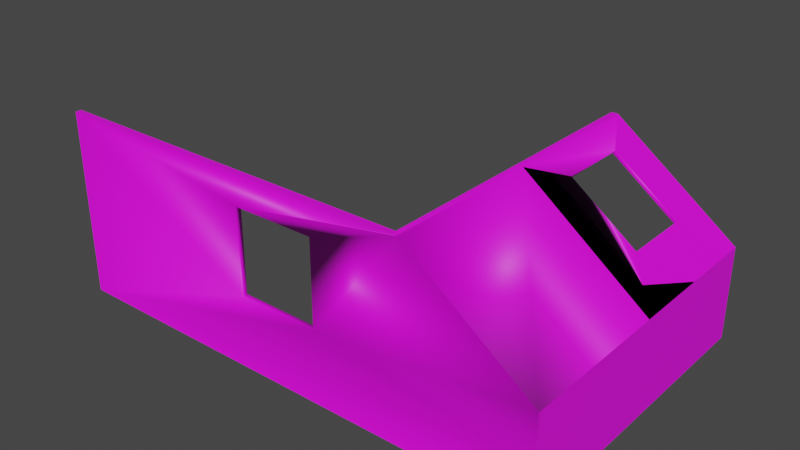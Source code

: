 # Source: Room_WallsTest.obj.blend  (saved by Blender 4.0.36; exported with 4.5.12 LTS)
import bpy
from mathutils import Matrix  # noqa: F401  (used for matrix-valued properties, if any)

bpy.ops.wm.read_factory_settings(use_empty=True)
scene = bpy.context.scene
scene.name = 'Scene'

# ---- collections
col_collection = bpy.data.collections.new('Collection'); scene.collection.children.link(col_collection)

# ---- images (referenced by path relative to the original .blend; pixels are not part of the script)
import os
ASSET_DIR = os.environ.get("B2B_ASSET_DIR", "")  # directory of the original .blend (textures are referenced by path, not embedded)
HERE = os.path.dirname(os.path.abspath(__file__))  # packed textures are extracted next to this script under _unpacked/

def load_image(name, relpath, width, height, colorspace="sRGB"):
    """Load a texture the original file referenced (path relative to the .blend, or extracted next to this script)."""
    p = next((c for c in (os.path.join(HERE, relpath), os.path.join(ASSET_DIR, relpath)) if relpath and os.path.exists(c)), "")
    if p:
        img = bpy.data.images.load(p, check_existing=True)
        img.name = name
    else:  # same state as the original file: an image datablock whose file is absent (Cycles renders it pink)
        img = bpy.data.images.new(name, width, height)
        img.source = "FILE"
        img.filepath = "//" + (relpath or name)
    img.colorspace_settings.name = colorspace
    return img
img_diffusecolor_texture = load_image('DiffuseColor_Texture', 'GridBox_Default.png', 1024, 1024, 'sRGB')
img_diffusecolor_texture_003 = load_image('DiffuseColor_Texture.003', 'GridBox_Default.png', 1024, 1024, 'Non-Color')

# ---- materials (node trees are filled in below, after node groups)
mat_greybox_mat_001 = bpy.data.materials.new('Greybox_mat.001')
mat_greybox_mat_001.surface_render_method = 'BLENDED'
mat_greybox_mat_001.blend_method = 'BLEND'
mat_greybox_mat_001.use_transparent_shadow = False
mat_greybox_mat_001.diffuse_color = (1.0, 1.0, 1.0, 1.0)
mat_greybox_mat_001.roughness = 0.5528

# ---- material node trees
mat_greybox_mat_001.use_nodes = True; mat_greybox_mat_001.node_tree.nodes.clear()
_N = mat_greybox_mat_001.node_tree.nodes; _L = mat_greybox_mat_001.node_tree.links
n0 = _N.new('ShaderNodeBsdfPrincipled'); n0.name = 'Principled BSDF'; n0.location = (10, 300)
n0.distribution = 'GGX'
n0.subsurface_method = 'BURLEY'
n0.inputs[2].default_value = 0.5528
n0.inputs[3].default_value = 1.45
n0.inputs[27].default_value = (0.0, 0.0, 0.0, 1.0)
n0.inputs[28].default_value = 1.0
n1 = _N.new('ShaderNodeNormalMap'); n1.name = 'Normal Map'; n1.location = (-300, -300)
n1.label = 'Normal/Map'
n2 = _N.new('ShaderNodeTexImage'); n2.name = 'Image Texture'; n2.location = (-300, 600)
n2.image = img_diffusecolor_texture
n3 = _N.new('ShaderNodeTexImage'); n3.name = 'Image Texture.001'; n3.location = (-300, 0)
n3.image = img_diffusecolor_texture_003
n4 = _N.new('ShaderNodeOutputMaterial'); n4.name = 'Material Output'; n4.location = (300, 300)
_L.new(n0.outputs[0], n4.inputs[0])
_L.new(n1.outputs[0], n0.inputs[5])
_L.new(n2.outputs[0], n0.inputs[0])
_L.new(n3.outputs[1], n0.inputs[4])
n4.is_active_output = True

# ---- world
world_world = bpy.data.worlds.new('World'); scene.world = world_world
world_world.use_nodes = True; world_world.node_tree.nodes.clear()
_N = world_world.node_tree.nodes; _L = world_world.node_tree.links
n0 = _N.new('ShaderNodeOutputWorld'); n0.name = 'World Output'; n0.location = (300, 300)
n1 = _N.new('ShaderNodeBackground'); n1.name = 'Background'; n1.location = (10, 300)
n1.inputs[0].default_value = (0.05088, 0.05088, 0.05088, 1.0)
_L.new(n1.outputs[0], n0.inputs[0])
n0.is_active_output = True
world_world.color = (0.05088, 0.05088, 0.05088)
world_world.use_sun_shadow = False
world_world.sun_shadow_jitter_overblur = 0.0

# ---- meshes
me_scene_001 = bpy.data.meshes.new('Scene.001')
me_scene_001.from_pydata([(3.9, 1.524, 2.405), (1.9, 2.998, 2.405), (1.901, 2.998, 2.405), (1.901, 2.998, 2.5), (-4.0, 2.998, 2.5), (-4.0, 2.998, 2.405), (3.9, 0.05, 2.405), (3.9, 0.05, -2.398), (3.9, 1.524, -2.398), (4.002, 1.524, 2.5), (4.0, 1.524, 2.5), (4.0, 0.787, 2.5), (4.0, 0.05, 2.5), (2.002, 2.998, 2.5), (-4.0, 0.05, 2.5), (4.0, 1.524, -2.398), (4.0, 0.05, -2.398), (4.001, 1.524, 0.05116), (1.9, 2.998, -2.398), (2.0, 2.998, -2.398), (2.001, 2.998, 0.003594), (3.0, 2.261, -2.398), (-4.0, 0.05, 2.405), (-0.7074, 1.178, 2.5), (-0.7074, 2.524, 2.5), (0.6074, 2.524, 2.5), (0.6074, 1.178, 2.5), (0.6074, 1.178, 2.405), (0.6074, 2.524, 2.405), (-0.7074, 2.524, 2.405), (-0.7074, 1.178, 2.405), (2.315, 2.692, -1.758), (3.351, 1.929, -1.758), (3.351, 1.929, -0.6383), (2.315, 2.692, -0.6383), (2.351, 2.74, -0.6383), (2.351, 2.739, -1.758), (3.387, 1.976, -1.48), (3.387, 1.976, -1.758), (3.387, 1.976, -0.6383), (1.9, 2.998, -2.398), (1.9, 2.998, 0.003567), (3.9, 1.524, 0.04801), (2.9, 2.261, 2.405)], [(18, 40)], [(1, 3, 2), (2, 0, 43, 1), (25, 13, 3, 4, 24), (13, 20, 19, 18, 41, 1, 3), (15, 16, 7, 8), (10, 12, 9), (9, 17, 20, 13), (12, 16, 15, 9), (24, 23, 30, 29), (26, 25, 28, 27), (28, 25, 24, 29), (33, 34, 35, 39), (36, 31, 32, 38), (35, 34, 31, 36), (38, 32, 33, 39, 37), (42, 41, 34, 33, 32, 31, 40, 8), (20, 35, 36, 19), (21, 15, 8, 18, 19), (34, 41, 40, 31), (5, 29, 30, 27, 28, 2, 43, 0, 6, 22), (42, 0, 43, 1, 41), (8, 7, 6, 0, 42), (2, 28, 29, 5), (11, 10, 9, 13, 25, 26, 23, 24, 4, 14, 12), (5, 22, 14, 4), (23, 26, 27, 30), (4, 3, 1, 2, 5), (15, 19, 36, 38, 39, 35, 20, 17)])
me_scene_001.polygons.foreach_set('use_smooth', [1, 1, 1, 1, 1, 1, 1, 1, 1, 1, 1, 1, 1, 1, 1, 1, 1, 1, 1, 0, 0, 1, 0, 1, 1, 1, 1, 0])
_k = set([(0, 6), (0, 42), (1, 41), (2, 3), (3, 4), (4, 5), (7, 8), (8, 18), (8, 42), (9, 12), (15, 16), (15, 21), (18, 19), (18, 41), (19, 20), (19, 21), (23, 30), (24, 29), (25, 28), (26, 27), (31, 36), (32, 38), (33, 39), (34, 35)])
me_scene_001.attributes.new('sharp_edge', 'BOOLEAN', 'EDGE').data.foreach_set('value', [ (min(e.vertices), max(e.vertices)) in _k for e in me_scene_001.edges])
_uv = me_scene_001.uv_layers.new(name='UVSet0')
_uv.uv.foreach_set('vector', [0.375, 0.4609, 0.3828, 0.4609, 0.375, 0.4609, 0.5312, 0.625, 0.5312, 0.8191, 0.5312, 0.7219, 0.5312, 0.625, 0.5758, 0.2656, 0.6128, 0.1562, 0.6128, 0.1641, 0.6128, 0.625, 0.5758, 0.3672, 0.3828, 0.4688, 0.1875, 0.4688, 0.0, 0.4688, 0.0, 0.4609, 0.1875, 0.4609, 0.375, 0.4609, 0.3828, 0.4609, 0.4375, 0.7207, 0.5039, 0.625, 0.5078, 0.6289, 0.4453, 0.7246, 0.4977, 0.0, 0.3825, 0.0, 0.4977, 0.0, 0.9007, 0.9952, 0.9004, 0.01429, 0.09922, -0.004763, 0.09971, 0.9952, 0.843, 0.7578, 0.843, 0.375, 0.9582, 0.375, 0.9582, 0.7578, 0.5176, 0.625, 0.5176, 0.7305, 0.5098, 0.7305, 0.5098, 0.625, 0.6289, 0.6172, 0.6289, 0.7227, 0.6211, 0.7227, 0.6211, 0.6172, 0.627, 0.6172, 0.6348, 0.6172, 0.6348, 0.7197, 0.627, 0.7197, 0.5273, 0.625, 0.5273, 0.7256, 0.5234, 0.7256, 0.5234, 0.625, 0.6367, 0.6172, 0.6406, 0.6169, 0.6406, 0.7175, 0.6367, 0.7175, 0.6406, 0.6172, 0.6445, 0.6172, 0.6445, 0.7046, 0.6406, 0.7046, 0.5293, 0.625, 0.5332, 0.625, 0.5332, 0.7129, 0.5293, 0.7129, 0.5293, 0.6465, 0.8438, 0.1836, 1.0, 0.1875, 0.9688, 0.2383, 0.8867, 0.2383, 0.8867, 0.3242, 0.9688, 0.3242, 1.0, 0.375, 0.8438, 0.375, 0.1875, 0.4688, 0.1367, 0.4961, 0.05078, 0.4961, 0.0, 0.4688, 0.4688, 0.8125, 0.4375, 0.7207, 0.4453, 0.7246, 0.5078, 0.9082, 0.5039, 0.9023, 0.9688, 0.2383, 1.0, 0.1875, 1.0, 0.375, 0.9688, 0.3242, 0.3732, 1.37e-07, 0.3132, 0.4168, 0.1427, 0.4168, 0.1427, 0.5833, 0.3132, 0.5833, 0.3732, 0.747, 0.2799, 0.8735, 0.1866, 1.0, -4.371e-08, 1.0, 4.225e-07, 1.847e-14, 0.8438, 0.1836, 0.8438, 0.0, 0.9219, 0.0, 1.0, 0.0, 1.0, 0.1875, 0.167, 0.625, 0.2822, 0.625, 0.2822, 1.0, 0.167, 1.0, 0.167, 0.8164, 0.6133, 0.1562, 0.6504, 0.2578, 0.6504, 0.3594, 0.6133, 0.6172, 0.4401, 0.0, 0.4977, 0.0, 0.4977, 0.0, 0.6128, 0.1562, 0.5758, 0.2656, 0.4706, 0.2656, 0.4706, 0.3672, 0.5758, 0.3672, 0.6128, 0.625, 0.3825, 0.625, 0.3825, 0.0, 0.6211, 0.6172, 0.6211, 0.8477, 0.6133, 0.8477, 0.6133, 0.6172, 0.5254, 0.625, 0.5254, 0.7275, 0.5176, 0.7275, 0.5176, 0.625, 0.3828, 0.0, 0.3828, 0.4609, 0.375, 0.4609, 0.375, 0.4609, 0.375, 0.0, 1.158e-11, 0.0002648, 1.496e-07, 1.0, 0.2574, 0.8245, 0.2574, 0.3066, 0.7081, 0.3066, 0.7081, 0.8245, 0.9664, 0.9999, 0.9855, -4.308e-08])
me_scene_001.materials.append(mat_greybox_mat_001)
me_scene_001.use_remesh_fix_poles = True
me_scene_001.use_remesh_preserve_attributes = False
me_scene_001.update()
me_scene_001.normals_split_custom_set([tuple(v) for v in zip(*[iter([-0.6996, 0.5114, 0.4991, 0.0, 1.0, 2.7e-06, 0.428, 0.7302, -0.5326, 0.4282, 0.7305, -0.532, -0.9849, -0.1381, 0.1041, 0.563, -0.649, -0.5117, -0.6999, 0.511, 0.499, -0.5774, -0.5773, 0.5774, 0.9926, -0.1143, 0.04085, -0.001411, 0.9637, 0.2669, -0.2765, 0.6325, 0.7235, 0.7364, -0.2959, 0.6085, 0.9926, -0.1143, 0.04085, 0.5933, 0.805, -0.0002014, 0.0, 1.0, 3.446e-08, 0.0, 1.0, 3.446e-08, 0.0, 1.0, 3.446e-08, 0.0, 1.0, 3.446e-08, -0.001411, 0.9637, 0.2669, -1.149e-06, 0.0, -1.0, 1.0, 4.828e-05, -2.405e-06, -1.614e-06, 0.0, -1.0, -6.218e-07, 0.0, -1.0, 0.1152, -0.4684, 0.876, -0.1237, 0.3286, 0.9363, -0.5007, -0.1501, 0.8525, -0.5007, -0.1501, 0.8525, 0.5933, 0.805, -0.0002449, 0.5933, 0.805, -0.0002014, 0.9926, -0.1143, 0.04085, 1.0, -0.0005542, -0.0001668, 1.0, -0.0005542, -0.0001668, 1.0, -0.0005542, -0.0001668, 1.0, -0.001013, -0.000305, 0.7364, -0.2959, 0.6085, 0.2735, 0.7506, 0.6014, 0.742, 0.2188, -0.6337, 0.2945, -0.7375, -0.6077, -0.5774, 0.5773, 0.5774, -0.5774, -0.5773, 0.5774, -0.2008, -0.2122, -0.9564, -0.1767, 0.4385, -0.8812, -0.7366, -0.2951, -0.6086, -0.5774, -0.5773, 0.5774, 0.7364, -0.2959, 0.6085, -4.594e-05, -0.7071, -0.7071, -0.6705, 0.1921, -0.7166, -0.9409, -0.1817, -0.2857, 0.5349, 0.6548, -0.534, 0.1305, 0.9752, -0.1786, 0.8004, 0.1099, 0.5893, 0.4203, -0.63, 0.6531, -0.6291, 0.2653, 0.7306, -0.1123, 0.8172, 0.5654, 0.5349, 0.6548, -0.534, -0.9409, -0.1817, -0.2857, 0.4203, -0.63, 0.6531, 0.6533, 0.5682, 0.5002, -0.1122, 0.8172, 0.5653, -0.6291, 0.2653, 0.7306, -0.6705, 0.1921, -0.7166, -0.1122, 0.8171, -0.5654, -0.1361, 0.9907, -0.0001039, -0.5934, -0.8049, 4.285e-05, -0.5934, -0.8049, 5.56e-05, -0.9409, -0.1817, -0.2857, -0.6705, 0.1921, -0.7166, -0.6291, 0.2653, 0.7306, 0.4203, -0.63, 0.6531, -0.5934, -0.8049, 5.578e-05, -0.5934, -0.8049, 4.285e-05, 0.5934, 0.8049, -0.000101, 0.5349, 0.6548, -0.534, 0.6533, 0.5682, 0.5002, 0.5934, 0.8049, -0.000101, 0.0, 0.0, -1.0, -1.149e-06, 0.0, -1.0, -6.218e-07, 0.0, -1.0, 0.0, 0.0, -1.0, 0.0, 0.0, -1.0, -0.9409, -0.1817, -0.2857, -0.5934, -0.8049, 5.56e-05, -0.5934, -0.8049, 5.578e-05, 0.4203, -0.63, 0.6531, 2.354e-06, 3.633e-05, -1.0, 2.354e-06, 3.633e-05, -1.0, 2.354e-06, 3.633e-05, -1.0, 0.1768, -0.4385, 0.8812, 0.2007, 0.2121, 0.9564, 5.248e-05, -1.444e-05, 1.0, 0.8379, -0.2761, 0.4707, -1.328e-06, -3.592e-05, 1.0, 2.354e-06, 3.633e-05, -1.0, 2.354e-06, 3.633e-05, -1.0, -0.5935, -0.8049, 4.336e-05, -0.5935, -0.8049, 4.336e-05, -0.5935, -0.8049, 4.336e-05, -0.5935, -0.8049, 4.336e-05, -0.5935, -0.8049, 4.336e-05, -1.0, -0.0001688, -5.185e-05, -1.0, -0.0001688, -5.185e-05, -1.0, -0.0001688, -5.185e-05, -1.0, -0.0001688, -5.185e-05, -1.0, -0.0001688, -5.185e-05, 8.438e-06, -0.0003706, -1.0, 8.438e-06, -0.0003706, -1.0, 8.438e-06, -0.0003706, -1.0, 8.438e-06, -0.0003706, -1.0, -0.3711, 0.2483, 0.8947, 0.1152, -0.4684, 0.876, -0.5007, -0.1501, 0.8525, 0.9926, -0.1143, 0.04085, -0.5774, -0.5773, 0.5774, -0.5774, 0.5773, 0.5774, 0.2735, 0.7506, 0.6014, 0.7364, -0.2959, 0.6085, -0.2765, 0.6325, 0.7235, -0.05276, 0.3161, 0.9472, 0.3278, -0.02392, 0.9444, -1.0, 0.0, 0.0, -1.0, 0.0, 0.0, -0.05276, 0.3161, 0.9472, -0.2765, 0.6325, 0.7235, 0.2735, 0.7506, 0.6014, -0.5774, 0.5773, 0.5774, -2.279e-05, 0.7071, -0.7071, 0.5774, 0.5774, -0.5773, 0.0, 1.0, 0.0, 0.0, 1.0, 0.0, 0.0, 1.0, 0.0, 0.0, 1.0, 0.0, 0.0, 1.0, 0.0, 0.5933, 0.805, -0.0001645, 0.5933, 0.805, -0.0001645, 0.5933, 0.805, -0.0001645, 0.5933, 0.805, -0.0001645, 0.5933, 0.805, -0.0001645, -0.5349, -0.6548, 0.534, -0.5933, -0.805, 0.0002164, -0.5933, -0.805, 0.0001932])] * 3)])

# ---- objects
ob_room_walls = bpy.data.objects.new('Room_Walls', me_scene_001)

# ---- transforms, parenting, visibility, modifiers, constraints
ob_room_walls.location = (0.0, -0.01769, 0.0)
ob_room_walls.rotation_euler = (1.571, -0.0, 0.0)
ob_room_walls.color = (0.8, 0.8, 0.8, 1.0)

# ---- collection membership
col_collection.objects.link(ob_room_walls)

# ---- scene / render settings (as saved in the file)
scene.frame_start = 1; scene.frame_end = 250; scene.frame_set(2)
scene.render.engine = 'BLENDER_EEVEE_NEXT'
scene.render.fps = 25
scene.cycles.use_denoising = False
scene.cycles.samples = 128
scene.cycles.sampling_pattern = 'TABULATED_SOBOL'
scene.cycles.use_adaptive_sampling = False
scene.cycles.use_light_tree = False
scene.view_settings.view_transform = 'Filmic'
bpy.context.view_layer.update()

# ---- added for rendering (the .blend has no active camera and no usable light): camera, sun
cam_auto = bpy.data.cameras.new('AutoCamera')
cam_auto.lens = 50.0
cam_auto.sensor_width = 36.0
cam_auto.clip_end = 1000.0
ob_auto_camera = bpy.data.objects.new('AutoCamera', cam_auto)
scene.collection.objects.link(ob_auto_camera)
ob_auto_camera.location = (9.09956, -10.9873, 8.80308)
ob_auto_camera.rotation_euler = (1.09748, -7.21219e-08, 0.694738)
scene.camera = ob_auto_camera
light_auto_sun = bpy.data.lights.new('AutoSun', 'SUN')
light_auto_sun.energy = 3.0
light_auto_sun.angle = 0.0523599
ob_auto_sun = bpy.data.objects.new('AutoSun', light_auto_sun)
scene.collection.objects.link(ob_auto_sun)
ob_auto_sun.rotation_euler = (0.872665, 0.174533, 0.523599)
bpy.context.view_layer.update()
